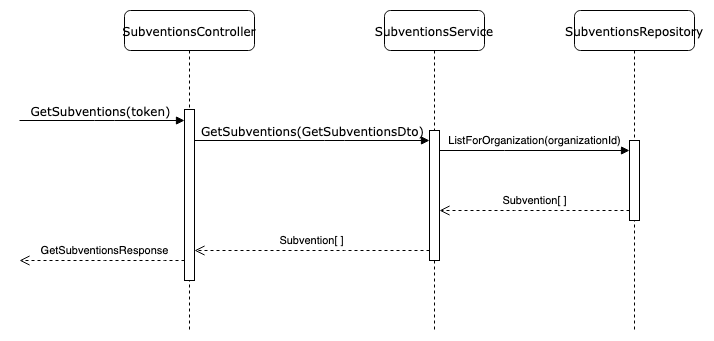

The diagram above was exported from draw.io. Its source (the exported page's mxGraphModel, read from the mxfile embedded in the PNG):
<mxGraphModel dx="1018" dy="684" grid="1" gridSize="10" guides="1" tooltips="1" connect="1" arrows="1" fold="1" page="1" pageScale="1" pageWidth="1100" pageHeight="850" background="none" math="0" shadow="0">
  <root>
    <mxCell id="0" />
    <mxCell id="1" parent="0" />
    <mxCell id="7baba1c4bc27f4b0-2" value="SubventionsController" style="shape=umlLifeline;perimeter=lifelinePerimeter;whiteSpace=wrap;html=1;container=1;collapsible=0;recursiveResize=0;outlineConnect=0;rounded=1;shadow=0;comic=0;labelBackgroundColor=none;strokeWidth=1;fontFamily=Verdana;fontSize=12;align=center;" parent="1" vertex="1">
      <mxGeometry x="260" y="80" width="130" height="320" as="geometry" />
    </mxCell>
    <mxCell id="7baba1c4bc27f4b0-10" value="" style="html=1;points=[];perimeter=orthogonalPerimeter;rounded=0;shadow=0;comic=0;labelBackgroundColor=none;strokeWidth=1;fontFamily=Verdana;fontSize=12;align=center;" parent="7baba1c4bc27f4b0-2" vertex="1">
      <mxGeometry x="60" y="99" width="10" height="171" as="geometry" />
    </mxCell>
    <mxCell id="7baba1c4bc27f4b0-3" value="SubventionsService" style="shape=umlLifeline;perimeter=lifelinePerimeter;whiteSpace=wrap;html=1;container=1;collapsible=0;recursiveResize=0;outlineConnect=0;rounded=1;shadow=0;comic=0;labelBackgroundColor=none;strokeWidth=1;fontFamily=Verdana;fontSize=12;align=center;" parent="1" vertex="1">
      <mxGeometry x="520" y="80" width="100" height="320" as="geometry" />
    </mxCell>
    <mxCell id="7baba1c4bc27f4b0-13" value="" style="html=1;points=[];perimeter=orthogonalPerimeter;rounded=0;shadow=0;comic=0;labelBackgroundColor=none;strokeWidth=1;fontFamily=Verdana;fontSize=12;align=center;" parent="7baba1c4bc27f4b0-3" vertex="1">
      <mxGeometry x="45" y="120" width="10" height="130" as="geometry" />
    </mxCell>
    <mxCell id="7baba1c4bc27f4b0-4" value="SubventionsRepository" style="shape=umlLifeline;perimeter=lifelinePerimeter;whiteSpace=wrap;html=1;container=1;collapsible=0;recursiveResize=0;outlineConnect=0;rounded=1;shadow=0;comic=0;labelBackgroundColor=none;strokeWidth=1;fontFamily=Verdana;fontSize=12;align=center;" parent="1" vertex="1">
      <mxGeometry x="710" y="80" width="120" height="320" as="geometry" />
    </mxCell>
    <mxCell id="VgDvVHSjZgD3e9spxTGx-3" value="" style="html=1;points=[];perimeter=orthogonalPerimeter;" parent="7baba1c4bc27f4b0-4" vertex="1">
      <mxGeometry x="55" y="130" width="10" height="80" as="geometry" />
    </mxCell>
    <mxCell id="7baba1c4bc27f4b0-11" value="GetSubventions(token)" style="html=1;verticalAlign=bottom;endArrow=block;labelBackgroundColor=none;fontFamily=Verdana;fontSize=12;edgeStyle=elbowEdgeStyle;elbow=vertical;" parent="1" target="7baba1c4bc27f4b0-10" edge="1">
      <mxGeometry x="-0.0231" relative="1" as="geometry">
        <mxPoint x="155" y="190" as="sourcePoint" />
        <Array as="points">
          <mxPoint x="240" y="190" />
          <mxPoint x="180" y="350" />
          <mxPoint x="300" y="510" />
          <mxPoint x="300" y="340" />
          <mxPoint x="300" y="350" />
        </Array>
        <mxPoint as="offset" />
      </mxGeometry>
    </mxCell>
    <mxCell id="7baba1c4bc27f4b0-14" value="GetSubventions(GetSubventionsDto)" style="html=1;verticalAlign=bottom;endArrow=block;labelBackgroundColor=none;fontFamily=Verdana;fontSize=12;edgeStyle=elbowEdgeStyle;elbow=vertical;" parent="1" source="7baba1c4bc27f4b0-10" target="7baba1c4bc27f4b0-13" edge="1">
      <mxGeometry relative="1" as="geometry">
        <mxPoint x="370" y="200" as="sourcePoint" />
        <Array as="points">
          <mxPoint x="470" y="210" />
        </Array>
      </mxGeometry>
    </mxCell>
    <mxCell id="VgDvVHSjZgD3e9spxTGx-4" value="ListForOrganization(organizationId)" style="html=1;verticalAlign=bottom;endArrow=block;rounded=0;" parent="1" source="7baba1c4bc27f4b0-13" target="VgDvVHSjZgD3e9spxTGx-3" edge="1">
      <mxGeometry relative="1" as="geometry">
        <mxPoint x="560" y="210" as="sourcePoint" />
        <Array as="points">
          <mxPoint x="640" y="220" />
        </Array>
      </mxGeometry>
    </mxCell>
    <mxCell id="VgDvVHSjZgD3e9spxTGx-5" value="Subvention[ ]" style="html=1;verticalAlign=bottom;endArrow=open;dashed=1;endSize=8;rounded=0;" parent="1" source="VgDvVHSjZgD3e9spxTGx-3" target="7baba1c4bc27f4b0-13" edge="1">
      <mxGeometry relative="1" as="geometry">
        <mxPoint x="560" y="286" as="targetPoint" />
        <Array as="points">
          <mxPoint x="650" y="280" />
        </Array>
      </mxGeometry>
    </mxCell>
    <mxCell id="VgDvVHSjZgD3e9spxTGx-10" value="Subvention[ ]" style="html=1;verticalAlign=bottom;endArrow=open;dashed=1;endSize=8;rounded=0;" parent="1" source="7baba1c4bc27f4b0-13" target="7baba1c4bc27f4b0-10" edge="1">
      <mxGeometry relative="1" as="geometry">
        <mxPoint x="390" y="350" as="sourcePoint" />
        <mxPoint x="310" y="350" as="targetPoint" />
        <Array as="points">
          <mxPoint x="480" y="320" />
        </Array>
      </mxGeometry>
    </mxCell>
    <mxCell id="VgDvVHSjZgD3e9spxTGx-11" value="GetSubventionsResponse" style="html=1;verticalAlign=bottom;endArrow=open;dashed=1;endSize=8;rounded=0;" parent="1" source="7baba1c4bc27f4b0-10" edge="1">
      <mxGeometry x="-0.0244" relative="1" as="geometry">
        <mxPoint x="390" y="350" as="sourcePoint" />
        <mxPoint x="155" y="330" as="targetPoint" />
        <Array as="points">
          <mxPoint x="300" y="330" />
          <mxPoint x="240" y="330" />
        </Array>
        <mxPoint as="offset" />
      </mxGeometry>
    </mxCell>
  </root>
</mxGraphModel>